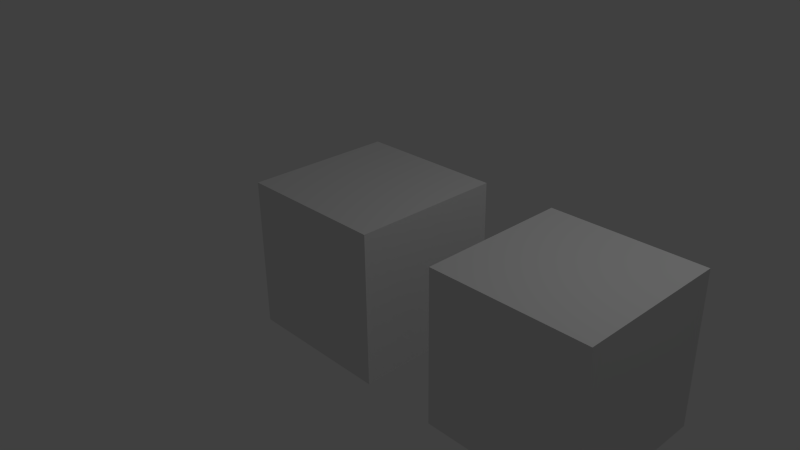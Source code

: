 # Source: animation_with_and_without_loop.blend  (saved by Blender 2.75.0; exported with 4.5.12 LTS)
import bpy
from mathutils import Matrix  # noqa: F401  (used for matrix-valued properties, if any)

bpy.ops.wm.read_factory_settings(use_empty=True)
scene = bpy.context.scene
scene.name = 'Scene'

# ---- collections
col_collection_1 = bpy.data.collections.new('Collection 1'); scene.collection.children.link(col_collection_1)

# ---- materials (node trees are filled in below, after node groups)
mat_material = bpy.data.materials.new('Material')
mat_material.alpha_threshold = 0.0
mat_material.use_transparent_shadow = False
mat_material.roughness = 0.5
mat_material.line_color = (0.0, 0.0, 0.0, 1.0)

# ---- material node trees

# ---- world
world_world = bpy.data.worlds.new('World'); scene.world = world_world
world_world.color = (0.05088, 0.05088, 0.05088)
world_world.use_sun_shadow = False
world_world.sun_shadow_jitter_overblur = 0.0
world_world.cycles.sampling_method = 'MANUAL'
world_world.cycles.sample_map_resolution = 256

# ---- cameras
cam_camera = bpy.data.cameras.new('Camera')
cam_camera.clip_end = 100.0
cam_camera.lens = 35.0
cam_camera.sensor_width = 32.0
cam_camera.sensor_height = 18.0
cam_camera.ortho_scale = 7.314
cam_camera.dof.focus_distance = 0.0
cam_camera.dof.aperture_fstop = 128.0

# ---- lights
light_lamp = bpy.data.lights.new('Lamp', 'POINT')
light_lamp.transmission_factor = 0.0
light_lamp.cutoff_distance = 30.0
light_lamp.energy = 100.0
light_lamp.shadow_buffer_clip_start = 1.001
light_lamp.shadow_soft_size = 0.1
light_lamp.shadow_maximum_resolution = 0.006
light_lamp.use_absolute_resolution = True
light_lamp.cycles.use_multiple_importance_sampling = False

# ---- meshes
me_cube_001 = bpy.data.meshes.new('Cube.001')
me_cube_001.from_pydata([(-1.0, -1.0, -1.0), (-1.0, -1.0, 1.0), (-1.0, 1.0, -1.0), (-1.0, 1.0, 1.0), (1.0, -1.0, -1.0), (1.0, -1.0, 1.0), (1.0, 1.0, -1.0), (1.0, 1.0, 1.0)], [], [(1, 3, 2, 0), (3, 7, 6, 2), (7, 5, 4, 6), (5, 1, 0, 4), (0, 2, 6, 4), (5, 7, 3, 1)])
me_cube_001.use_remesh_preserve_volume = False
me_cube_001.use_remesh_preserve_attributes = False
me_cube_001.use_mirror_vertex_groups = False
me_cube_001.update()
me_cube = bpy.data.meshes.new('Cube')
me_cube.from_pydata([(1.0, 1.0, -1.0), (1.0, -1.0, -1.0), (-1.0, -1.0, -1.0), (-1.0, 1.0, -1.0), (1.0, 1.0, 1.0), (1.0, -1.0, 1.0), (-1.0, -1.0, 1.0), (-1.0, 1.0, 1.0)], [], [(0, 1, 2, 3), (4, 7, 6, 5), (0, 4, 5, 1), (1, 5, 6, 2), (2, 6, 7, 3), (4, 0, 3, 7)])
me_cube.materials.append(mat_material)
me_cube.use_remesh_preserve_volume = False
me_cube.use_remesh_preserve_attributes = False
me_cube.use_mirror_vertex_groups = False
me_cube.update()

# ---- objects
ob_cube_001 = bpy.data.objects.new('Cube.001', me_cube_001)
ob_cube = bpy.data.objects.new('Cube', me_cube)
ob_lamp = bpy.data.objects.new('Lamp', light_lamp)
ob_camera = bpy.data.objects.new('Camera', cam_camera)

# ---- transforms, parenting, visibility, modifiers, constraints
ob_cube_001.location = (3.0, 0.0, 0.0)
ob_cube_001.lineart.crease_threshold = 0.0
ob_cube.location = (0.0, 0.0, 0.0)
ob_cube.lock_rotations_4d = False
ob_cube.empty_display_type = 'ARROWS'
ob_cube.lineart.crease_threshold = 0.0
ob_lamp.location = (4.076, 1.005, 5.904)
ob_lamp.rotation_euler = (0.6503, 0.05522, 1.866)
ob_lamp.lock_rotations_4d = False
ob_lamp.empty_display_type = 'ARROWS'
ob_lamp.color = (0.0, 0.0, 0.0, 0.0)
ob_lamp.lineart.crease_threshold = 0.0
ob_camera.location = (7.481, -6.508, 5.344)
ob_camera.rotation_euler = (1.109, 0.01082, 0.8149)
ob_camera.lock_rotations_4d = False
ob_camera.empty_display_type = 'ARROWS'
ob_camera.color = (0.0, 0.0, 0.0, 0.0)
ob_camera.display_type = 'WIRE'
ob_camera.lineart.crease_threshold = 0.0

# ---- collection membership
col_collection_1.objects.link(ob_cube_001)
col_collection_1.objects.link(ob_cube)
col_collection_1.objects.link(ob_lamp)
col_collection_1.objects.link(ob_camera)

# ---- scene / render settings (as saved in the file)
scene.camera = ob_camera
scene.frame_start = 1; scene.frame_end = 250; scene.frame_set(1)
scene.render.engine = 'BLENDER_EEVEE_NEXT'
scene.render.resolution_percentage = 50
scene.render.dither_intensity = 0.0
scene.cycles.use_denoising = False
scene.cycles.samples = 10
scene.cycles.sampling_pattern = 'TABULATED_SOBOL'
scene.cycles.light_sampling_threshold = 0.0
scene.cycles.use_adaptive_sampling = False
scene.cycles.use_light_tree = False
scene.cycles.blur_glossy = 0.0
scene.cycles.pixel_filter_type = 'GAUSSIAN'
scene.cycles.sample_clamp_indirect = 0.0
scene.view_settings.view_transform = 'Standard'
bpy.context.view_layer.update()
